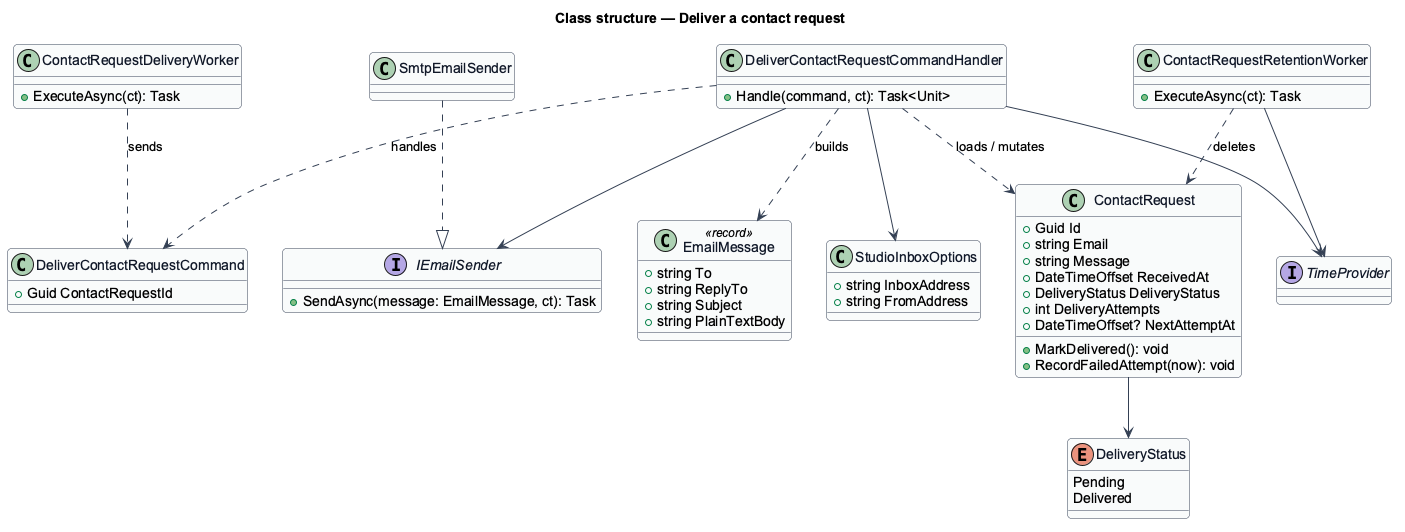

The diagram above was rendered by PlantUML. Its source (embedded in the PNG):
@startuml
skinparam backgroundColor #FFFFFF
skinparam shadowing false
skinparam roundcorner 8
skinparam defaultFontName Arial
skinparam ArrowColor #344054
skinparam class {
  BorderColor #344054
  FontColor #101828
  BackgroundColor #F9FAFB
}
title Class structure — Deliver a contact request

class ContactRequestDeliveryWorker {
  +ExecuteAsync(ct): Task
}
class DeliverContactRequestCommand {
  +Guid ContactRequestId
}
class DeliverContactRequestCommandHandler {
  +Handle(command, ct): Task<Unit>
}
interface IEmailSender {
  +SendAsync(message: EmailMessage, ct): Task
}
class SmtpEmailSender
class EmailMessage <<record>> {
  +string To
  +string ReplyTo
  +string Subject
  +string PlainTextBody
}
class StudioInboxOptions {
  +string InboxAddress
  +string FromAddress
}
class ContactRequestRetentionWorker {
  +ExecuteAsync(ct): Task
}
class ContactRequest {
  +Guid Id
  +string Email
  +string Message
  +DateTimeOffset ReceivedAt
  +DeliveryStatus DeliveryStatus
  +int DeliveryAttempts
  +DateTimeOffset? NextAttemptAt
  +MarkDelivered(): void
  +RecordFailedAttempt(now): void
}
enum DeliveryStatus {
  Pending
  Delivered
}
interface TimeProvider
ContactRequestDeliveryWorker ..> DeliverContactRequestCommand : sends
DeliverContactRequestCommandHandler ..> DeliverContactRequestCommand : handles
DeliverContactRequestCommandHandler --> IEmailSender
DeliverContactRequestCommandHandler --> StudioInboxOptions
DeliverContactRequestCommandHandler --> TimeProvider
DeliverContactRequestCommandHandler ..> ContactRequest : loads / mutates
DeliverContactRequestCommandHandler ..> EmailMessage : builds
SmtpEmailSender ..|> IEmailSender
ContactRequestRetentionWorker --> TimeProvider
ContactRequestRetentionWorker ..> ContactRequest : deletes
ContactRequest --> DeliveryStatus
@enduml